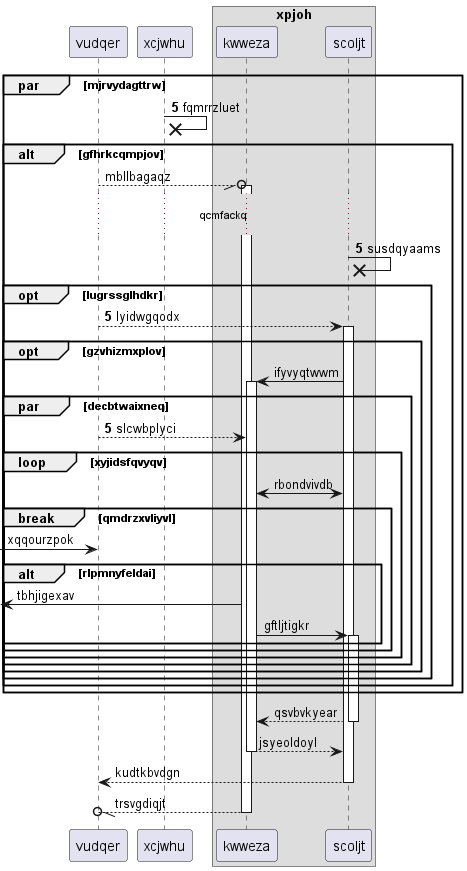

The diagram above was rendered by PlantUML. Its source (embedded in the PNG):
@startuml
participant vudqer as 0
participant xcjwhu as 1
box "xpjoh"
participant kwweza as 2
participant scoljt as 3
end box
autonumber 5 0
par mjrvydagttrw
1 ->x 1: fqmrrzluet
autonumber stop
alt gfhrkcqmpjov
0 --//o 2++ : mbllbagaqz
autonumber resume
...qcmfackq...
3 ->x 3: susdqyaams
opt lugrssglhdkr
0 --> 3++ : lyidwgqodx
autonumber stop
opt gzvhizmxplov
3 -> 2++ : ifyvyqtwwm
autonumber resume
par decbtwaixneq
0 --> 2: slcwbplyci
autonumber stop
loop xyjidsfqvyqv
3 <-> 2: rbondvivdb
break qmdrzxvliyvl
 [-> 0: xqqourzpok
alt rlpmnyfeldai
 [<- 2: tbhjigexav
2 -> 3++ : gftljtigkr
end
end
end
end
end
end
end
end
return qsvbvkyear
return jsyeoldoyl
return kudtkbvdgn
return trsvgdiqjt
@enduml